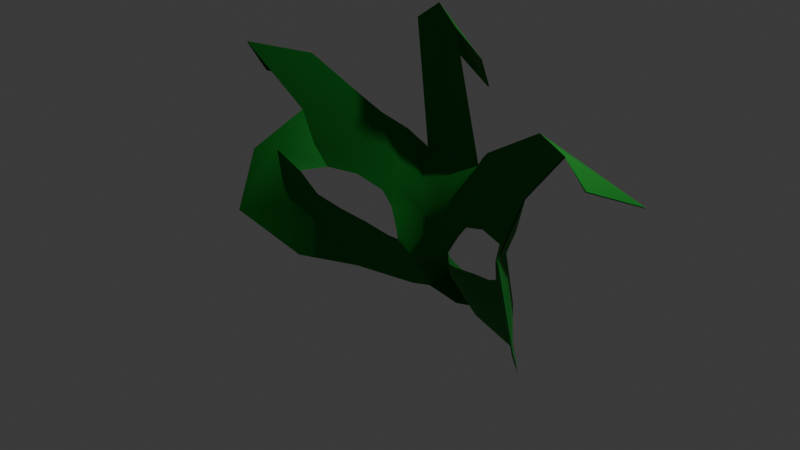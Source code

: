 # Source: maskjest.blend  (saved by Blender 4.2.66; exported with 4.5.12 LTS)
import bpy
from mathutils import Matrix  # noqa: F401  (used for matrix-valued properties, if any)

bpy.ops.wm.read_factory_settings(use_empty=True)
scene = bpy.context.scene
scene.name = 'Scene'

# ---- collections
col_collection = bpy.data.collections.new('Collection'); scene.collection.children.link(col_collection)

# ---- materials (node trees are filled in below, after node groups)
mat_greenjester = bpy.data.materials.new('GreenJester')

# ---- node groups
ng_smooth_by_angle = bpy.data.node_groups.new('Smooth by Angle', 'GeometryNodeTree')
_s = ng_smooth_by_angle.interface.new_socket(name='Mesh', in_out='OUTPUT', socket_type='NodeSocketGeometry')
_s = ng_smooth_by_angle.interface.new_socket(name='Mesh', in_out='INPUT', socket_type='NodeSocketGeometry')
_s = ng_smooth_by_angle.interface.new_socket(name='Angle', in_out='INPUT', socket_type='NodeSocketFloat')
_s.subtype = 'ANGLE'
_s.default_value = 0.5236
_s.min_value = 0.0
_s.max_value = 3.142
_s.description = 'Maximum face angle for smooth edges'
_s = ng_smooth_by_angle.interface.new_socket(name='Ignore Sharpness', in_out='INPUT', socket_type='NodeSocketBool')
_s.force_non_field = True
ng_smooth_by_angle.description = 'Set the sharpness of mesh edges based on the angle between the neighboring faces'
ng_smooth_by_angle.is_modifier = True
_N = ng_smooth_by_angle.nodes; _L = ng_smooth_by_angle.links
n0 = _N.new('GeometryNodeSetShadeSmooth'); n0.name = 'Set Shade Smooth'; n0.location = (120, -80)
n0.domain = 'EDGE'
n1 = _N.new('GeometryNodeSetShadeSmooth'); n1.name = 'Set Shade Smooth.001'; n1.location = (300, -80)
n2 = _N.new('NodeGroupOutput'); n2.name = 'Group Output'; n2.location = (480, -80)
n3 = _N.new('GeometryNodeInputMeshEdgeAngle'); n3.name = 'Edge Angle'; n3.location = (-440, -240)
n4 = _N.new('NodeGroupInput'); n4.name = 'Group Input'; n4.location = (-80, -80)
n5 = _N.new('GeometryNodeInputEdgeSmooth'); n5.name = 'Is Edge Smooth'; n5.location = (-260, -120)
n6 = _N.new('GeometryNodeInputShadeSmooth'); n6.name = 'Is Shade Smooth'; n6.location = (-440, -397)
n7 = _N.new('FunctionNodeCompare'); n7.name = 'Compare'; n7.location = (-260, -260)
n7.operation = 'LESS_EQUAL'
n7.inputs[6].default_value = (0.0, 0.0, 0.0, 0.0)
n7.inputs[7].default_value = (0.0, 0.0, 0.0, 0.0)
n8 = _N.new('FunctionNodeBooleanMath'); n8.name = 'Boolean Math.001'; n8.location = (-80, -260)
n9 = _N.new('NodeGroupInput'); n9.name = 'Group Input.001'; n9.location = (-440, -329)
n10 = _N.new('NodeGroupInput'); n10.name = 'Group Input.002'; n10.location = (-259, -189)
n11 = _N.new('FunctionNodeBooleanMath'); n11.name = 'Boolean Math'; n11.location = (-80, -149)
n11.operation = 'OR'
n12 = _N.new('FunctionNodeBooleanMath'); n12.name = 'Boolean Math.002'; n12.location = (-260, -380)
n12.operation = 'OR'
n13 = _N.new('NodeGroupInput'); n13.name = 'Group Input.003'; n13.location = (-440, -460)
_L.new(n3.outputs[0], n7.inputs[0])
_L.new(n1.outputs[0], n2.inputs[0])
_L.new(n9.outputs[1], n7.inputs[1])
_L.new(n7.outputs[0], n8.inputs[0])
_L.new(n4.outputs[0], n0.inputs[0])
_L.new(n0.outputs[0], n1.inputs[0])
_L.new(n8.outputs[0], n0.inputs[2])
_L.new(n10.outputs[2], n11.inputs[1])
_L.new(n5.outputs[0], n11.inputs[0])
_L.new(n11.outputs[0], n0.inputs[1])
_L.new(n13.outputs[2], n12.inputs[1])
_L.new(n6.outputs[0], n12.inputs[0])
_L.new(n12.outputs[0], n8.inputs[1])
n2.is_active_output = True

# ---- material node trees
mat_greenjester.use_nodes = True; mat_greenjester.node_tree.nodes.clear()
_N = mat_greenjester.node_tree.nodes; _L = mat_greenjester.node_tree.links
n0 = _N.new('ShaderNodeBsdfPrincipled'); n0.name = 'Principled BSDF'; n0.location = (10, 300)
n0.inputs[0].default_value = (0.013, 0.2469, 0.02304, 1.0)
n0.inputs[1].default_value = 0.5
n0.inputs[2].default_value = 0.75
n1 = _N.new('ShaderNodeOutputMaterial'); n1.name = 'Material Output'; n1.location = (300, 300)
_L.new(n0.outputs[0], n1.inputs[0])
n1.is_active_output = True

# ---- world
world_world = bpy.data.worlds.new('World'); scene.world = world_world
world_world.use_nodes = True; world_world.node_tree.nodes.clear()
_N = world_world.node_tree.nodes; _L = world_world.node_tree.links
n0 = _N.new('ShaderNodeOutputWorld'); n0.name = 'World Output'; n0.location = (300, 300)
n1 = _N.new('ShaderNodeBackground'); n1.name = 'Background'; n1.location = (10, 300)
n1.inputs[0].default_value = (0.05088, 0.05088, 0.05088, 1.0)
_L.new(n1.outputs[0], n0.inputs[0])
n0.is_active_output = True
world_world.color = (0.05088, 0.05088, 0.05088)
world_world.sun_shadow_jitter_overblur = 0.0

# ---- cameras
cam_camera = bpy.data.cameras.new('Camera')
cam_camera.clip_end = 100.0
cam_camera.ortho_scale = 7.314

# ---- lights
light_light = bpy.data.lights.new('Light', 'POINT')
light_light.energy = 1000.0
light_light.shadow_soft_size = 0.1

# ---- meshes
me_plane = bpy.data.meshes.new('Plane')
me_plane.from_pydata([(1.455, 0.3571, -0.09935), (1.653, 0.3362, 0.2555), (1.578, 0.7351, -0.05394), (1.753, 0.3786, 0.485), (0.9642, 0.3173, -0.3037), (0.7607, 0.8214, -0.4599), (0.5214, 0.1129, -0.4173), (0.5381, 0.6504, -0.6387), (0.2546, 0.09019, -0.5564), (0.3616, 0.4682, -0.7608), (0.0002465, 0.09302, -0.5679), (-0.0006153, 0.437, -0.7948), (1.455, 0.3571, -0.09935), (1.653, 0.3362, 0.2555), (0.9642, 0.3173, -0.3037), (0.5214, 0.1129, -0.4173), (0.2546, 0.09019, -0.5564), (1.26, 0.1418, -0.1151), (1.434, 0.1164, 0.1313), (0.9171, 0.1242, -0.2505), (0.3681, -0.146, -0.4534), (0.1803, -0.1603, -0.5288), (-0.0004158, -0.1659, -0.5265), (1.324, -0.1756, -0.01065), (1.586, -0.2854, 0.04849), (0.4936, -0.1412, -0.349), (1.098, -0.3263, -0.1565), (1.337, -0.5492, -0.1546), (0.8181, -0.4026, -0.2436), (0.8762, -0.6486, -0.2728), (0.491, -0.4785, -0.2994), (0.5124, -0.6958, -0.3878), (0.3785, -0.4968, -0.3372), (0.289, -0.7298, -0.4798), (0.3785, -0.3659, -0.3159), (0.2912, -0.4, -0.4092), (0.149, -0.4106, -0.5202), (-0.0001912, -0.4069, -0.5801), (0.6116, 0.00895, -0.3333), (0.141, -0.7429, -0.6585), (-0.0004909, -0.7421, -0.7648), (2.032, -0.4277, 0.5463), (1.666, -1.048, 0.0122), (1.181, -1.165, -0.4426), (0.4848, -1.197, -0.6683), (0.31, -1.194, -0.7609), (0.1803, -1.1, -1.022), (-0.0005498, -1.115, -1.105), (0.0009895, -1.336, -0.8681), (0.3616, 0.4682, -0.7608), (-0.0006153, 0.437, -0.7948), (0.3616, 0.4682, -0.7608), (0.0, 0.437, -0.7948), (0.2543, 1.926, -0.5029), (0.0, 2.112, -0.537), (2.18, 1.404, 0.1895), (1.579, 1.322, -0.2164), (2.223, 1.018, -0.07582), (2.377, 0.69, -0.7739), (0.1588, 1.494, -0.978), (0.0, 1.089, -1.287)], [], [(0, 1, 3, 2), (0, 2, 5, 4), (4, 5, 7, 6), (6, 7, 9, 8), (8, 9, 11, 10), (6, 8, 16, 15), (0, 4, 14, 12), (1, 0, 12, 13), (4, 6, 15, 14), (8, 6, 20, 21), (18, 1, 24, 23), (4, 0, 17, 19), (8, 10, 22, 21), (0, 1, 18, 17), (6, 4, 19, 38, 25, 20), (23, 24, 27, 26), (26, 27, 29, 28), (28, 29, 31, 30), (30, 31, 33, 32), (32, 33, 35, 34), (25, 34, 35, 20), (20, 35, 36, 21), (21, 22, 37, 36), (35, 33, 39, 36), (36, 37, 40, 39), (3, 1, 24, 41), (24, 41, 42, 27), (29, 27, 42, 43), (31, 29, 43, 44), (33, 31, 44, 45), (39, 33, 45, 46), (39, 40, 47, 46), (46, 45, 48, 47), (11, 9, 49, 50), (50, 49, 51, 52), (49, 50, 54, 53), (5, 2, 55, 56), (56, 55, 57, 58), (53, 54, 60, 59)])
me_plane.polygons.foreach_set('use_smooth', [True] * 39)
_uv = me_plane.uv_layers.new(name='UVMap')
_uv.uv.foreach_set('vector', [0.0, 0.0, 1.0, 0.0, 1.0, 1.0, 0.0, 1.0, 0.0, 0.0, 0.0, 1.0, 0.0, 1.0, 0.0, 0.0, 0.0, 0.0, 0.0, 1.0, 0.0, 1.0, 0.0, 0.0, 0.0, 0.0, 0.0, 1.0, 0.0, 1.0, 0.0, 0.0, 0.0, 0.0, 0.0, 1.0, 0.0, 1.0, 0.0, 0.0, 0.0, 0.0, 0.0, 0.0, 0.0, 0.0, 0.0, 0.0, 0.0, 0.0, 0.0, 0.0, 0.0, 0.0, 0.0, 0.0, 1.0, 0.0, 0.0, 0.0, 0.0, 0.0, 1.0, 0.0, 0.0, 0.0, 0.0, 0.0, 0.0, 0.0, 0.0, 0.0, 0.0, 0.0, 0.0, 0.0, 0.0, 0.0, 0.0, 0.0, 1.0, 0.0, 1.0, 0.0, 1.0, 0.0, 1.0, 0.0, 0.0, 0.0, 0.0, 0.0, 0.0, 0.0, 0.0, 0.0, 0.0, 0.0, 0.0, 0.0, 0.0, 0.0, 0.0, 0.0, 0.0, 0.0, 1.0, 0.0, 1.0, 0.0, 0.0, 0.0, 0.0, 0.0, 0.0, 0.0, 0.0, 0.0, 0.0, 0.0, 0.0, 0.0, 0.0, 0.0, 1.0, 0.0, 1.0, 0.0, 1.0, 0.0, 1.0, 0.0, 1.0, 0.0, 1.0, 0.0, 1.0, 0.0, 1.0, 0.0, 1.0, 0.0, 1.0, 0.0, 1.0, 0.0, 1.0, 0.0, 1.0, 0.0, 1.0, 0.0, 1.0, 0.0, 1.0, 0.0, 1.0, 0.0, 1.0, 0.0, 1.0, 0.0, 1.0, 0.0, 0.0, 0.0, 1.0, 0.0, 1.0, 0.0, 0.0, 0.0, 0.0, 0.0, 1.0, 0.0, 0.5, 0.0, 0.0, 0.0, 0.0, 0.0, 0.0, 0.0, 0.25, 0.0, 0.5, 0.0, 1.0, 0.0, 1.0, 0.0, 0.75, 0.0, 0.5, 0.0, 0.5, 0.0, 0.25, 0.0, 0.5, 0.0, 0.75, 0.0, 1.0, 1.0, 1.0, 0.0, 1.0, 0.0, 1.0, 0.5, 1.0, 0.0, 1.0, 0.5, 1.0, 0.25, 1.0, 0.0, 1.0, 0.0, 1.0, 0.0, 1.0, 0.25, 1.0, 0.125, 1.0, 0.0, 1.0, 0.0, 1.0, 0.125, 1.0, 0.0625, 1.0, 0.0, 1.0, 0.0, 1.0, 0.0625, 1.0, 0.03125, 0.75, 0.0, 1.0, 0.0, 1.0, 0.03125, 0.875, 0.01562, 0.75, 0.0, 0.5, 0.0, 0.6875, 0.007812, 0.875, 0.01562, 0.875, 0.01562, 1.0, 0.03125, 0.8438, 0.01953, 0.6875, 0.007812, 0.0, 1.0, 0.0, 1.0, 0.0, 1.0, 0.0, 1.0, 0.0, 1.0, 0.0, 1.0, 0.0, 1.0, 0.0, 1.0, 0.0, 1.0, 0.0, 1.0, 0.0, 1.0, 0.0, 1.0, 0.0, 1.0, 0.0, 1.0, 0.0, 1.0, 0.0, 1.0, 0.0, 1.0, 0.0, 1.0, 0.0, 1.0, 0.0, 1.0, 0.0, 1.0, 0.0, 1.0, 0.0, 1.0, 0.0, 1.0])
me_plane.materials.append(mat_greenjester)
me_plane.update()

# ---- objects
ob_light = bpy.data.objects.new('Light', light_light)
ob_camera = bpy.data.objects.new('Camera', cam_camera)
ob_frontpic = bpy.data.objects.new('FrontPic', None)
ob_sidepic1 = bpy.data.objects.new('SidePic1', None)
ob_maskmesh = bpy.data.objects.new('MaskMesh', me_plane)

# ---- transforms, parenting, visibility, modifiers, constraints
ob_light.location = (4.076, 1.005, 5.904)
ob_light.rotation_euler = (0.6503, 0.05522, 1.866)
ob_light.lock_rotations_4d = False
ob_light.empty_display_type = 'ARROWS'
ob_light.color = (0.0, 0.0, 0.0, 0.0)
ob_light.lineart.crease_threshold = 0.0
ob_camera.location = (7.359, -6.926, 4.958)
ob_camera.rotation_euler = (1.109, 0.0, 0.8149)
ob_camera.lock_rotations_4d = False
ob_camera.empty_display_type = 'ARROWS'
ob_camera.color = (0.0, 0.0, 0.0, 0.0)
ob_camera.display_type = 'WIRE'
ob_camera.lineart.crease_threshold = 0.0
ob_frontpic.location = (0.0, 7.946e-10, 0.0)
ob_frontpic.rotation_euler = (1.571, -0.0, -0.0)
ob_frontpic.empty_display_type = 'IMAGE'
ob_frontpic.empty_display_size = 5.0
ob_frontpic.empty_image_depth = 'BACK'
ob_frontpic.show_empty_image_perspective = False
ob_frontpic.use_empty_image_alpha = True
ob_frontpic.empty_image_side = 'FRONT'
ob_frontpic.color = (1.0, 1.0, 1.0, 0.3679)
ob_sidepic1.location = (-1.285e-16, 0.0, 0.0)
ob_sidepic1.rotation_euler = (1.571, -0.0, -1.571)
ob_sidepic1.empty_display_type = 'IMAGE'
ob_sidepic1.empty_display_size = 5.0
ob_sidepic1.empty_image_depth = 'BACK'
ob_sidepic1.show_empty_image_perspective = False
ob_sidepic1.use_empty_image_alpha = True
ob_sidepic1.empty_image_side = 'FRONT'
ob_sidepic1.color = (1.0, 1.0, 1.0, 0.399)
ob_maskmesh.location = (0.0, 0.0, 0.0)
ob_maskmesh.rotation_euler = (1.571, -0.0, 0.0)
_m = ob_maskmesh.modifiers.new('Mirror', 'MIRROR')
_m.use_clip = True
_m = ob_maskmesh.modifiers.new('Solidify', 'SOLIDIFY')
_m.solidify_mode = 'NON_MANIFOLD'
_m.offset = 0.0
_m.use_rim = False
_m = ob_maskmesh.modifiers.new('Smooth by Angle', 'NODES')
_m.node_group = ng_smooth_by_angle
_m.use_pin_to_last = True
_m.show_group_selector = False

# ---- collection membership
col_collection.objects.link(ob_light)
col_collection.objects.link(ob_camera)
col_collection.objects.link(ob_frontpic)
col_collection.objects.link(ob_sidepic1)
col_collection.objects.link(ob_maskmesh)

# ---- scene / render settings (as saved in the file)
scene.camera = ob_camera
scene.frame_start = 1; scene.frame_end = 250; scene.frame_set(1)
scene.render.engine = 'BLENDER_EEVEE_NEXT'
bpy.context.view_layer.update()
